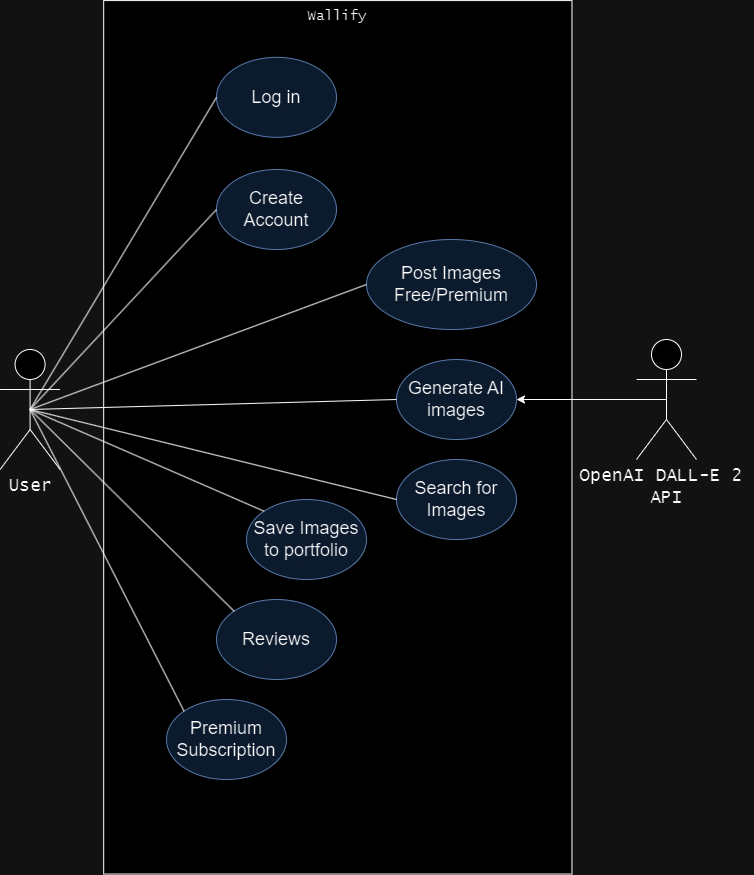

The diagram above was exported from draw.io. Its source (the exported page's mxGraphModel, read from the mxfile embedded in the PNG):
<mxGraphModel dx="1647" dy="2035" grid="1" gridSize="10" guides="1" tooltips="1" connect="1" arrows="1" fold="1" page="1" pageScale="1" pageWidth="850" pageHeight="1100" math="0" shadow="0">
  <root>
    <mxCell id="0" />
    <mxCell id="1" parent="0" />
    <mxCell id="oNK8V_nk_BUORxuN_qLt-1" value="&lt;font face=&quot;Lucida Console&quot; style=&quot;font-size: 18px;&quot;&gt;User&lt;/font&gt;" style="shape=umlActor;verticalLabelPosition=bottom;verticalAlign=top;html=1;outlineConnect=0;" parent="1" vertex="1">
      <mxGeometry x="73.59" y="240" width="60" height="120" as="geometry" />
    </mxCell>
    <mxCell id="oNK8V_nk_BUORxuN_qLt-5" value="" style="rounded=0;whiteSpace=wrap;html=1;rotation=-90;" parent="1" vertex="1">
      <mxGeometry x="-25.39" y="93.67" width="873.44" height="468.28" as="geometry" />
    </mxCell>
    <mxCell id="oNK8V_nk_BUORxuN_qLt-7" value="&lt;font style=&quot;font-size: 18px;&quot;&gt;Log in&lt;/font&gt;" style="ellipse;whiteSpace=wrap;html=1;fillColor=#dae8fc;strokeColor=#6c8ebf;" parent="1" vertex="1">
      <mxGeometry x="290" y="-52.19" width="120" height="80" as="geometry" />
    </mxCell>
    <mxCell id="oNK8V_nk_BUORxuN_qLt-14" value="" style="endArrow=none;html=1;rounded=0;entryX=0;entryY=0.5;entryDx=0;entryDy=0;exitX=0.5;exitY=0.5;exitDx=0;exitDy=0;exitPerimeter=0;" parent="1" source="oNK8V_nk_BUORxuN_qLt-1" target="oNK8V_nk_BUORxuN_qLt-7" edge="1">
      <mxGeometry width="50" height="50" relative="1" as="geometry">
        <mxPoint x="120" y="220" as="sourcePoint" />
        <mxPoint x="120" y="270" as="targetPoint" />
      </mxGeometry>
    </mxCell>
    <mxCell id="oNK8V_nk_BUORxuN_qLt-15" value="&lt;font style=&quot;font-size: 18px;&quot;&gt;Search for Images&lt;/font&gt;" style="ellipse;whiteSpace=wrap;html=1;fillColor=#dae8fc;strokeColor=#6c8ebf;" parent="1" vertex="1">
      <mxGeometry x="470" y="350" width="120" height="80" as="geometry" />
    </mxCell>
    <mxCell id="oNK8V_nk_BUORxuN_qLt-16" value="&lt;span style=&quot;font-size: 18px;&quot;&gt;Post Images Free/Premium&lt;/span&gt;" style="ellipse;whiteSpace=wrap;html=1;fillColor=#dae8fc;strokeColor=#6c8ebf;" parent="1" vertex="1">
      <mxGeometry x="440" y="130" width="170" height="90" as="geometry" />
    </mxCell>
    <mxCell id="oNK8V_nk_BUORxuN_qLt-27" value="" style="endArrow=none;html=1;rounded=0;exitX=0.5;exitY=0.5;exitDx=0;exitDy=0;exitPerimeter=0;entryX=0;entryY=0.5;entryDx=0;entryDy=0;" parent="1" source="oNK8V_nk_BUORxuN_qLt-1" target="oNK8V_nk_BUORxuN_qLt-15" edge="1">
      <mxGeometry width="50" height="50" relative="1" as="geometry">
        <mxPoint x="300" y="260" as="sourcePoint" />
        <mxPoint x="350" y="210" as="targetPoint" />
      </mxGeometry>
    </mxCell>
    <mxCell id="oNK8V_nk_BUORxuN_qLt-29" value="" style="endArrow=none;html=1;rounded=0;exitX=0.5;exitY=0.5;exitDx=0;exitDy=0;exitPerimeter=0;entryX=0;entryY=0.5;entryDx=0;entryDy=0;" parent="1" source="oNK8V_nk_BUORxuN_qLt-1" target="oNK8V_nk_BUORxuN_qLt-16" edge="1">
      <mxGeometry width="50" height="50" relative="1" as="geometry">
        <mxPoint x="190" y="480" as="sourcePoint" />
        <mxPoint x="240" y="430" as="targetPoint" />
      </mxGeometry>
    </mxCell>
    <mxCell id="oNK8V_nk_BUORxuN_qLt-44" value="&lt;font style=&quot;font-size: 18px;&quot;&gt;Create Account&lt;/font&gt;" style="ellipse;whiteSpace=wrap;html=1;fillColor=#dae8fc;strokeColor=#6c8ebf;" parent="1" vertex="1">
      <mxGeometry x="290" y="60" width="120" height="80" as="geometry" />
    </mxCell>
    <mxCell id="oNK8V_nk_BUORxuN_qLt-45" value="" style="endArrow=none;html=1;rounded=0;entryX=0;entryY=0.5;entryDx=0;entryDy=0;exitX=0.5;exitY=0.5;exitDx=0;exitDy=0;exitPerimeter=0;" parent="1" source="oNK8V_nk_BUORxuN_qLt-1" target="oNK8V_nk_BUORxuN_qLt-44" edge="1">
      <mxGeometry width="50" height="50" relative="1" as="geometry">
        <mxPoint x="190" y="160" as="sourcePoint" />
        <mxPoint x="240" y="110" as="targetPoint" />
      </mxGeometry>
    </mxCell>
    <mxCell id="oNK8V_nk_BUORxuN_qLt-75" value="&lt;font face=&quot;Lucida Console&quot; style=&quot;font-size: 14px;&quot;&gt;Wallify&lt;br&gt;&lt;br&gt;&lt;/font&gt;" style="text;html=1;strokeColor=none;fillColor=none;align=center;verticalAlign=middle;whiteSpace=wrap;rounded=0;" parent="1" vertex="1">
      <mxGeometry x="376.33" y="-100" width="70" height="30" as="geometry" />
    </mxCell>
    <mxCell id="KmwAfR4fzeK-Cz_kbf16-1" value="&lt;font style=&quot;font-size: 18px;&quot;&gt;Generate AI images&lt;/font&gt;" style="ellipse;whiteSpace=wrap;html=1;fillColor=#dae8fc;strokeColor=#6c8ebf;" parent="1" vertex="1">
      <mxGeometry x="470" y="250.00000000000006" width="120" height="80" as="geometry" />
    </mxCell>
    <mxCell id="KmwAfR4fzeK-Cz_kbf16-3" value="" style="endArrow=none;html=1;rounded=0;exitX=0.5;exitY=0.5;exitDx=0;exitDy=0;exitPerimeter=0;entryX=0;entryY=0.5;entryDx=0;entryDy=0;" parent="1" source="oNK8V_nk_BUORxuN_qLt-1" target="KmwAfR4fzeK-Cz_kbf16-1" edge="1">
      <mxGeometry width="50" height="50" relative="1" as="geometry">
        <mxPoint x="300" y="460" as="sourcePoint" />
        <mxPoint x="350" y="410" as="targetPoint" />
      </mxGeometry>
    </mxCell>
    <mxCell id="KmwAfR4fzeK-Cz_kbf16-4" value="&lt;span style=&quot;font-size: 18px;&quot;&gt;Save Images to portfolio&lt;/span&gt;" style="ellipse;whiteSpace=wrap;html=1;fillColor=#dae8fc;strokeColor=#6c8ebf;" parent="1" vertex="1">
      <mxGeometry x="320" y="390.00000000000006" width="120" height="80" as="geometry" />
    </mxCell>
    <mxCell id="KmwAfR4fzeK-Cz_kbf16-5" value="" style="endArrow=none;html=1;rounded=0;entryX=0;entryY=0;entryDx=0;entryDy=0;exitX=0.5;exitY=0.5;exitDx=0;exitDy=0;exitPerimeter=0;" parent="1" source="oNK8V_nk_BUORxuN_qLt-1" target="KmwAfR4fzeK-Cz_kbf16-4" edge="1">
      <mxGeometry width="50" height="50" relative="1" as="geometry">
        <mxPoint x="110" y="300" as="sourcePoint" />
        <mxPoint x="860" y="370" as="targetPoint" />
      </mxGeometry>
    </mxCell>
    <mxCell id="fqi1S3F43hZ1DRfW6Cvy-2" value="&lt;span style=&quot;font-size: 18px;&quot;&gt;Premium Subscription&lt;/span&gt;" style="ellipse;whiteSpace=wrap;html=1;fillColor=#dae8fc;strokeColor=#6c8ebf;" parent="1" vertex="1">
      <mxGeometry x="240" y="590" width="120" height="80" as="geometry" />
    </mxCell>
    <mxCell id="fqi1S3F43hZ1DRfW6Cvy-3" value="" style="endArrow=none;html=1;rounded=0;exitX=0.5;exitY=0.5;exitDx=0;exitDy=0;exitPerimeter=0;entryX=0;entryY=0;entryDx=0;entryDy=0;" parent="1" source="oNK8V_nk_BUORxuN_qLt-1" target="fqi1S3F43hZ1DRfW6Cvy-2" edge="1">
      <mxGeometry width="50" height="50" relative="1" as="geometry">
        <mxPoint x="240" y="510" as="sourcePoint" />
        <mxPoint x="290" y="460" as="targetPoint" />
      </mxGeometry>
    </mxCell>
    <mxCell id="FCNyfVOJK1xVK8Rzm7Y0-2" value="&lt;font face=&quot;Lucida Console&quot; style=&quot;font-size: 18px;&quot;&gt;OpenAI DALL-E 2&amp;nbsp;&lt;/font&gt;&lt;div&gt;&lt;font face=&quot;Lucida Console&quot; style=&quot;font-size: 18px;&quot;&gt;API&lt;/font&gt;&lt;/div&gt;" style="shape=umlActor;verticalLabelPosition=bottom;verticalAlign=top;html=1;outlineConnect=0;" parent="1" vertex="1">
      <mxGeometry x="710" y="230" width="60" height="120" as="geometry" />
    </mxCell>
    <mxCell id="FCNyfVOJK1xVK8Rzm7Y0-3" value="" style="endArrow=classic;html=1;rounded=0;entryX=1;entryY=0.5;entryDx=0;entryDy=0;exitX=0.5;exitY=0.5;exitDx=0;exitDy=0;exitPerimeter=0;" parent="1" source="FCNyfVOJK1xVK8Rzm7Y0-2" target="KmwAfR4fzeK-Cz_kbf16-1" edge="1">
      <mxGeometry width="50" height="50" relative="1" as="geometry">
        <mxPoint x="760" y="370" as="sourcePoint" />
        <mxPoint x="810" y="320" as="targetPoint" />
      </mxGeometry>
    </mxCell>
    <mxCell id="lg6uG8da7IQdVMWNwuVP-1" value="&lt;span style=&quot;font-size: 18px;&quot;&gt;Reviews&lt;/span&gt;" style="ellipse;whiteSpace=wrap;html=1;fillColor=#dae8fc;strokeColor=#6c8ebf;" parent="1" vertex="1">
      <mxGeometry x="290" y="490" width="120" height="80" as="geometry" />
    </mxCell>
    <mxCell id="lg6uG8da7IQdVMWNwuVP-2" value="" style="endArrow=none;html=1;rounded=0;exitX=0.5;exitY=0.5;exitDx=0;exitDy=0;exitPerimeter=0;entryX=0;entryY=0;entryDx=0;entryDy=0;" parent="1" source="oNK8V_nk_BUORxuN_qLt-1" target="lg6uG8da7IQdVMWNwuVP-1" edge="1">
      <mxGeometry width="50" height="50" relative="1" as="geometry">
        <mxPoint x="230" y="700" as="sourcePoint" />
        <mxPoint x="280" y="650" as="targetPoint" />
      </mxGeometry>
    </mxCell>
  </root>
</mxGraphModel>